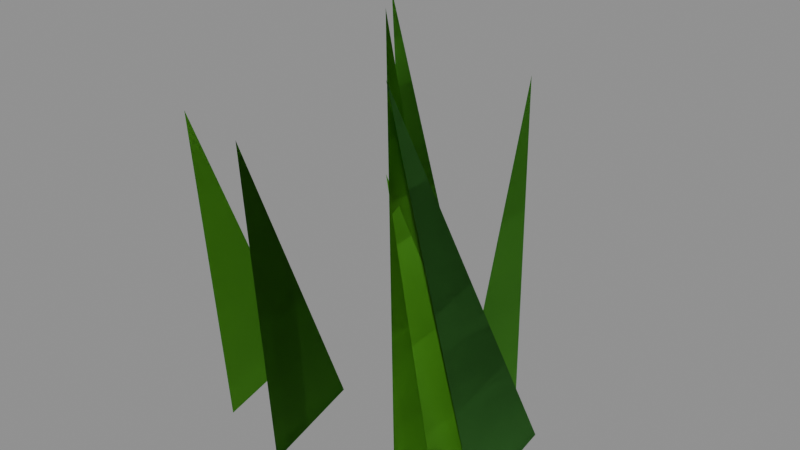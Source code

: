 # Source: scenery_grass_tuft.blend  (saved by Blender 5.1.30; exported with 4.5.12 LTS)
import bpy
from mathutils import Matrix  # noqa: F401  (used for matrix-valued properties, if any)

bpy.ops.wm.read_factory_settings(use_empty=True)
scene = bpy.context.scene
scene.name = 'Scene'

# ---- materials (node trees are filled in below, after node groups)
mat_scenery = bpy.data.materials.new('Scenery')

# ---- material node trees
mat_scenery.use_nodes = True; mat_scenery.node_tree.nodes.clear()
_N = mat_scenery.node_tree.nodes; _L = mat_scenery.node_tree.links
n0 = _N.new('ShaderNodeBsdfPrincipled'); n0.name = 'Principled BSDF'; n0.location = (-200, 100)
n0.inputs[2].default_value = 0.72
n1 = _N.new('ShaderNodeOutputMaterial'); n1.name = 'Material Output'; n1.location = (200, 100)
n2 = _N.new('ShaderNodeVertexColor'); n2.name = 'Color Attribute'; n2.location = (0, 0)
n2.layer_name = 'Col'
_L.new(n0.outputs[0], n1.inputs[0])
_L.new(n2.outputs[0], n0.inputs[0])
n1.is_active_output = True

# ---- meshes
me_grass_tuft = bpy.data.meshes.new('grass_tuft')
me_grass_tuft.from_pydata([(-0.04933, -0.1409, -0.0329), (-0.04933, -0.05465, -0.007097), (-0.01652, -0.1907, 0.2905), (0.1147, -0.1248, -0.02257), (0.1147, -0.03496, -0.01743), (0.0373, -0.09518, 0.2471), (0.09152, -0.1502, -0.016), (0.09152, -0.06051, -0.024), (0.01732, -0.07117, 0.363), (-0.1261, -0.1217, -0.03119), (-0.1261, -0.03451, -0.008808), (-0.1143, -0.1544, 0.2772), (-0.05363, 0.04359, -0.01743), (-0.05363, 0.1334, -0.02257), (-0.1282, 0.1076, 0.3135), (0.05939, -0.02698, -0.02011), (0.05939, 0.06302, -0.01989), (0.08638, 0.01721, 0.304), (0.1186, -0.08267, -0.02984), (0.1186, 0.005153, -0.01016), (0.05679, -0.1174, 0.3308)], [], [(0, 1, 2), (2, 1, 0), (3, 4, 5), (5, 4, 3), (6, 7, 8), (8, 7, 6), (9, 10, 11), (11, 10, 9), (12, 13, 14), (14, 13, 12), (15, 16, 17), (17, 16, 15), (18, 19, 20), (20, 19, 18)])
_ca = me_grass_tuft.color_attributes.new('Col', 'FLOAT_COLOR', 'CORNER')
_ca.data.foreach_set('color', [0.05053, 0.2792, 0.00871, 1.0, 0.05053, 0.2792, 0.00871, 1.0, 0.05053, 0.2792, 0.00871, 1.0, 0.05053, 0.2792, 0.00871, 1.0, 0.05053, 0.2792, 0.00871, 1.0, 0.05053, 0.2792, 0.00871, 1.0, 0.07701, 0.3368, 0.01017, 1.0, 0.07701, 0.3368, 0.01017, 1.0, 0.07701, 0.3368, 0.01017, 1.0, 0.07701, 0.3368, 0.01017, 1.0, 0.07701, 0.3368, 0.01017, 1.0, 0.07701, 0.3368, 0.01017, 1.0, 0.07953, 0.3478, 0.01051, 1.0, 0.07953, 0.3478, 0.01051, 1.0, 0.07953, 0.3478, 0.01051, 1.0, 0.07953, 0.3478, 0.01051, 1.0, 0.07953, 0.3478, 0.01051, 1.0, 0.07953, 0.3478, 0.01051, 1.0, 0.07221, 0.3158, 0.00954, 1.0, 0.07221, 0.3158, 0.00954, 1.0, 0.07221, 0.3158, 0.00954, 1.0, 0.07221, 0.3158, 0.00954, 1.0, 0.07221, 0.3158, 0.00954, 1.0, 0.07221, 0.3158, 0.00954, 1.0, 0.0457, 0.2526, 0.007878, 1.0, 0.0457, 0.2526, 0.007878, 1.0, 0.0457, 0.2526, 0.007878, 1.0, 0.0457, 0.2526, 0.007878, 1.0, 0.0457, 0.2526, 0.007878, 1.0, 0.0457, 0.2526, 0.007878, 1.0, 0.04936, 0.2728, 0.008509, 1.0, 0.04936, 0.2728, 0.008509, 1.0, 0.04936, 0.2728, 0.008509, 1.0, 0.04936, 0.2728, 0.008509, 1.0, 0.04936, 0.2728, 0.008509, 1.0, 0.04936, 0.2728, 0.008509, 1.0, 0.02452, 0.1522, 0.01466, 1.0, 0.02452, 0.1522, 0.01466, 1.0, 0.02452, 0.1522, 0.01466, 1.0, 0.02452, 0.1522, 0.01466, 1.0, 0.02452, 0.1522, 0.01466, 1.0, 0.02452, 0.1522, 0.01466, 1.0])
me_grass_tuft.materials.append(mat_scenery)
me_grass_tuft.update()

# ---- objects
ob_grass_tuft = bpy.data.objects.new('grass_tuft', me_grass_tuft)

# ---- transforms, parenting, visibility, modifiers, constraints
ob_grass_tuft.location = (0.0, 0.0, 0.0)

# ---- collection membership
scene.collection.objects.link(ob_grass_tuft)

# ---- scene / render settings (as saved in the file)
scene.frame_start = 1; scene.frame_end = 250; scene.frame_set(1)
scene.render.engine = 'BLENDER_EEVEE_NEXT'
scene.render.bake_bias = 0.0
scene.render.bake_samples = 0
scene.cycles.sampling_pattern = 'TABULATED_SOBOL'
scene.eevee.use_volume_custom_range = False
bpy.context.view_layer.update()

# ---- added for rendering (the .blend has no active camera and no usable light): camera, sun + grey world if the file has none
cam_auto = bpy.data.cameras.new('AutoCamera')
cam_auto.lens = 50.0
cam_auto.sensor_width = 36.0
cam_auto.clip_end = 1000.0
ob_auto_camera = bpy.data.objects.new('AutoCamera', cam_auto)
scene.collection.objects.link(ob_auto_camera)
ob_auto_camera.location = (0.52078, -0.659312, 0.585518)
ob_auto_camera.rotation_euler = (1.09748, -7.21219e-08, 0.694738)
scene.camera = ob_auto_camera
light_auto_sun = bpy.data.lights.new('AutoSun', 'SUN')
light_auto_sun.energy = 3.0
light_auto_sun.angle = 0.0523599
ob_auto_sun = bpy.data.objects.new('AutoSun', light_auto_sun)
scene.collection.objects.link(ob_auto_sun)
ob_auto_sun.rotation_euler = (0.872665, 0.174533, 0.523599)
if scene.world is None:
    world_auto = bpy.data.worlds.new('AutoWorld')
    world_auto.color = (0.3, 0.3, 0.3)
    scene.world = world_auto
bpy.context.view_layer.update()
